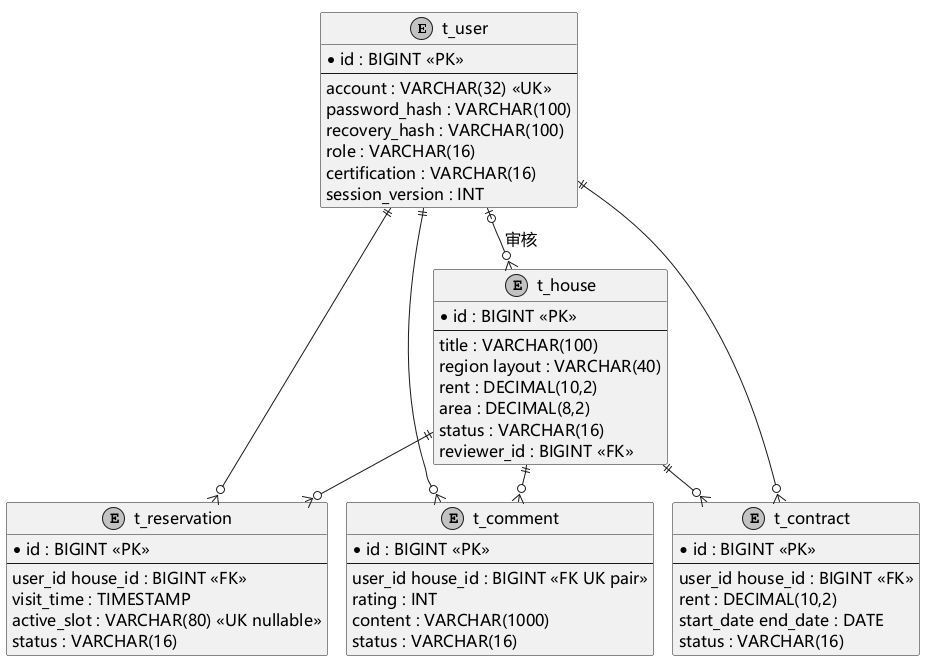

The diagram above was rendered by PlantUML. Its source (embedded in the PNG):
@startuml
!pragma layout smetana
skinparam defaultFontName Microsoft YaHei
skinparam defaultFontSize 16
skinparam monochrome true
skinparam shadowing false
entity t_user {
 * id : BIGINT <<PK>>
 --
 account : VARCHAR(32) <<UK>>
 password_hash : VARCHAR(100)
 recovery_hash : VARCHAR(100)
 role : VARCHAR(16)
 certification : VARCHAR(16)
 session_version : INT
}
entity t_house {
 * id : BIGINT <<PK>>
 --
 title : VARCHAR(100)
 region layout : VARCHAR(40)
 rent : DECIMAL(10,2)
 area : DECIMAL(8,2)
 status : VARCHAR(16)
 reviewer_id : BIGINT <<FK>>
}
entity t_reservation {
 * id : BIGINT <<PK>>
 --
 user_id house_id : BIGINT <<FK>>
 visit_time : TIMESTAMP
 active_slot : VARCHAR(80) <<UK nullable>>
 status : VARCHAR(16)
}
entity t_contract {
 * id : BIGINT <<PK>>
 --
 user_id house_id : BIGINT <<FK>>
 rent : DECIMAL(10,2)
 start_date end_date : DATE
 status : VARCHAR(16)
}
entity t_comment {
 * id : BIGINT <<PK>>
 --
 user_id house_id : BIGINT <<FK UK pair>>
 rating : INT
 content : VARCHAR(1000)
 status : VARCHAR(16)
}
t_user ||--o{ t_reservation
t_house ||--o{ t_reservation
t_user ||--o{ t_contract
t_house ||--o{ t_contract
t_user ||--o{ t_comment
t_house ||--o{ t_comment
t_user |o--o{ t_house : 审核
@enduml